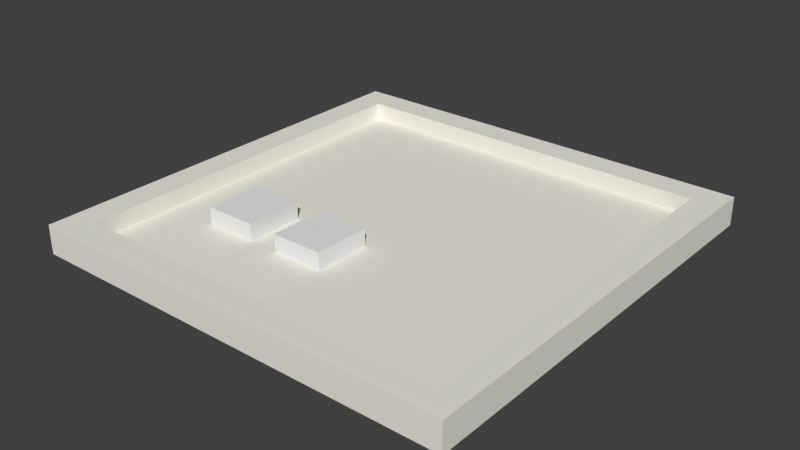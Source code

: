 # Source: building-roof_boxes.blend  (saved by Blender 2.73.0; exported with 4.5.12 LTS)
import bpy
from mathutils import Matrix  # noqa: F401  (used for matrix-valued properties, if any)

bpy.ops.wm.read_factory_settings(use_empty=True)
scene = bpy.context.scene
scene.name = 'Scene'

# ---- collections
col_collection_1 = bpy.data.collections.new('Collection 1'); scene.collection.children.link(col_collection_1)

# ---- materials (node trees are filled in below, after node groups)
mat_2_020 = bpy.data.materials.new('_2.020')
mat_2_020.alpha_threshold = 0.0
mat_2_020.use_transparent_shadow = False
mat_2_020.diffuse_color = (0.8471, 0.8275, 0.749, 1.0)
mat_2_020.specular_color = (0.3294, 0.3294, 0.3294)
mat_2_020.roughness = 0.5
mat_7_001 = bpy.data.materials.new('_7.001')
mat_7_001.alpha_threshold = 0.0
mat_7_001.use_transparent_shadow = False
mat_7_001.diffuse_color = (0.8275, 0.8275, 0.8275, 1.0)
mat_7_001.specular_color = (0.3294, 0.3294, 0.3294)
mat_7_001.roughness = 0.5

# ---- material node trees

# ---- world
world_world = bpy.data.worlds.new('World'); scene.world = world_world
world_world.color = (0.05088, 0.05088, 0.05088)
world_world.use_sun_shadow = False
world_world.sun_shadow_jitter_overblur = 0.0
world_world.cycles.sampling_method = 'MANUAL'
world_world.cycles.sample_map_resolution = 256

# ---- meshes
me_group199 = bpy.data.meshes.new('Group199')
me_group199.from_pydata([(0.4481, 0.4536, 0.01678), (0.4481, 0.4536, -0.03322), (-0.3019, 0.4536, -0.03322), (0.4481, -0.2964, 0.01678), (0.4481, -0.2964, -0.03322), (-0.3019, -0.2964, 0.01678), (0.3989, 0.4045, 0.01678), (0.3989, -0.2472, -0.01322), (0.3989, -0.2472, 0.01678), (0.3989, 0.4045, -0.01322), (-0.2528, 0.4045, 0.01678), (-0.2528, -0.2472, -0.01322), (-0.2528, 0.4045, -0.01322), (-0.2528, -0.2472, 0.01678), (-0.3019, 0.4536, 0.01678), (-0.3019, -0.2964, -0.03322), (-0.0706, -0.00037, -0.01322), (-0.1606, -0.1004, -0.01322), (-0.1606, -0.00037, 0.01678), (-0.1606, -0.00037, -0.01322), (-0.1606, -0.1004, 0.01678), (-0.0706, -0.1004, 0.01678), (-0.0706, -0.1004, -0.01322), (-0.0706, -0.00037, 0.01678), (-0.01954, -0.1004, -0.01322), (0.07046, -0.00037, -0.01322), (0.07046, -0.1004, -0.01322), (-0.01954, -0.00037, -0.01322), (0.07046, -0.1004, 0.01678), (-0.01954, -0.00037, 0.01678), (0.07046, -0.00037, 0.01678), (-0.01954, -0.1004, 0.01678)], [], [(12, 10, 13, 11), (25, 30, 28, 26), (17, 20, 18, 19), (6, 10, 12, 9), (1, 0, 3, 4), (7, 9, 12, 11), (8, 13, 5, 3), (5, 13, 10, 14), (14, 10, 6, 0), (14, 2, 15, 5), (18, 20, 21, 23), (1, 2, 14, 0), (8, 3, 0, 6), (3, 5, 15, 4), (7, 11, 13, 8), (16, 23, 21, 22), (6, 9, 7, 8), (29, 31, 28, 30), (17, 22, 21, 20), (16, 19, 18, 23), (24, 31, 29, 27), (24, 26, 28, 31), (25, 27, 29, 30)])
me_group199.polygons.foreach_set('material_index', [0, 1, 1, 0, 0, 0, 0, 0, 0, 0, 1, 0, 0, 0, 0, 1, 0, 1, 1, 1, 1, 1, 1])
_uv = me_group199.uv_layers.new(name='UVMap')
_uv.uv.foreach_set('vector', [-1.935, 0.7874, -1.935, 1.969, -27.59, 1.969, -27.59, 0.7874, 0.0, 0.0, 0.0, 1.181, -3.937, 1.181, -3.937, 0.0, 3.937, 0.0, 3.937, 1.181, 0.0, 1.181, 0.0, 0.0, -1.935, 1.969, -27.59, 1.969, -27.59, 0.7874, -1.935, 0.7874, 0.0, 0.0, 0.0, 1.969, -29.53, 1.969, -29.53, 0.0, 1.935, 27.59, 1.935, 1.935, 27.59, 1.935, 27.59, 27.59, 1.935, 27.59, 27.59, 27.59, 29.53, 29.53, 0.0, 29.53, 29.53, 29.53, 27.59, 27.59, 27.59, 1.935, 29.53, 0.0, 29.53, 0.0, 27.59, 1.935, 1.935, 1.935, 0.0, 0.0, 0.0, 1.969, 0.0, 0.0, 29.53, 0.0, 29.53, 1.969, 3.543, 0.0, 3.543, 3.937, 0.0, 3.937, 0.0, 0.0, 0.0, 0.0, 29.53, 0.0, 29.53, 1.969, 0.0, 1.969, 1.935, 27.59, 0.0, 29.53, 0.0, 0.0, 1.935, 1.935, 0.0, 1.969, -29.53, 1.969, -29.53, 0.0, 0.0, 0.0, 1.935, 0.7874, 27.59, 0.7874, 27.59, 1.969, 1.935, 1.969, 0.0, 0.0, 0.0, 1.181, -3.937, 1.181, -3.937, 0.0, 1.935, 1.969, 1.935, 0.7874, 27.59, 0.7874, 27.59, 1.969, 3.543, 0.0, 3.543, 3.937, 0.0, 3.937, 0.0, 0.0, -3.543, 0.0, 0.0, 0.0, 0.0, 1.181, -3.543, 1.181, 0.0, 0.0, 3.543, 0.0, 3.543, 1.181, 0.0, 1.181, 3.937, 0.0, 3.937, 1.181, 0.0, 1.181, 0.0, 0.0, -3.543, 0.0, 0.0, 0.0, 0.0, 1.181, -3.543, 1.181, 0.0, 0.0, 3.543, 0.0, 3.543, 1.181, 0.0, 1.181])
me_group199.materials.append(mat_2_020)
me_group199.materials.append(mat_7_001)
me_group199.use_remesh_preserve_volume = False
me_group199.use_remesh_preserve_attributes = False
me_group199.use_mirror_vertex_groups = False
me_group199.update()

# ---- objects
ob_group199 = bpy.data.objects.new('Group199', me_group199)

# ---- transforms, parenting, visibility, modifiers, constraints
ob_group199.location = (0.0, 0.0, 0.0)
ob_group199.lineart.crease_threshold = 0.0

# ---- collection membership
col_collection_1.objects.link(ob_group199)

# ---- scene / render settings (as saved in the file)
scene.frame_start = 1; scene.frame_end = 250; scene.frame_set(1)
scene.render.engine = 'BLENDER_EEVEE_NEXT'
scene.render.resolution_percentage = 50
scene.render.dither_intensity = 0.0
scene.cycles.use_denoising = False
scene.cycles.samples = 10
scene.cycles.sampling_pattern = 'TABULATED_SOBOL'
scene.cycles.light_sampling_threshold = 0.0
scene.cycles.use_adaptive_sampling = False
scene.cycles.use_light_tree = False
scene.cycles.blur_glossy = 0.0
scene.cycles.pixel_filter_type = 'GAUSSIAN'
scene.cycles.sample_clamp_indirect = 0.0
scene.view_settings.view_transform = 'Standard'
bpy.context.view_layer.update()

# ---- added for rendering (the .blend has no active camera and no usable light): camera, sun
cam_auto = bpy.data.cameras.new('AutoCamera')
cam_auto.lens = 50.0
cam_auto.sensor_width = 36.0
cam_auto.clip_end = 1000.0
ob_auto_camera = bpy.data.objects.new('AutoCamera', cam_auto)
scene.collection.objects.link(ob_auto_camera)
ob_auto_camera.location = (1.0555, -1.10028, 0.777733)
ob_auto_camera.rotation_euler = (1.09748, -7.21219e-08, 0.694738)
scene.camera = ob_auto_camera
light_auto_sun = bpy.data.lights.new('AutoSun', 'SUN')
light_auto_sun.energy = 3.0
light_auto_sun.angle = 0.0523599
ob_auto_sun = bpy.data.objects.new('AutoSun', light_auto_sun)
scene.collection.objects.link(ob_auto_sun)
ob_auto_sun.rotation_euler = (0.872665, 0.174533, 0.523599)
bpy.context.view_layer.update()
